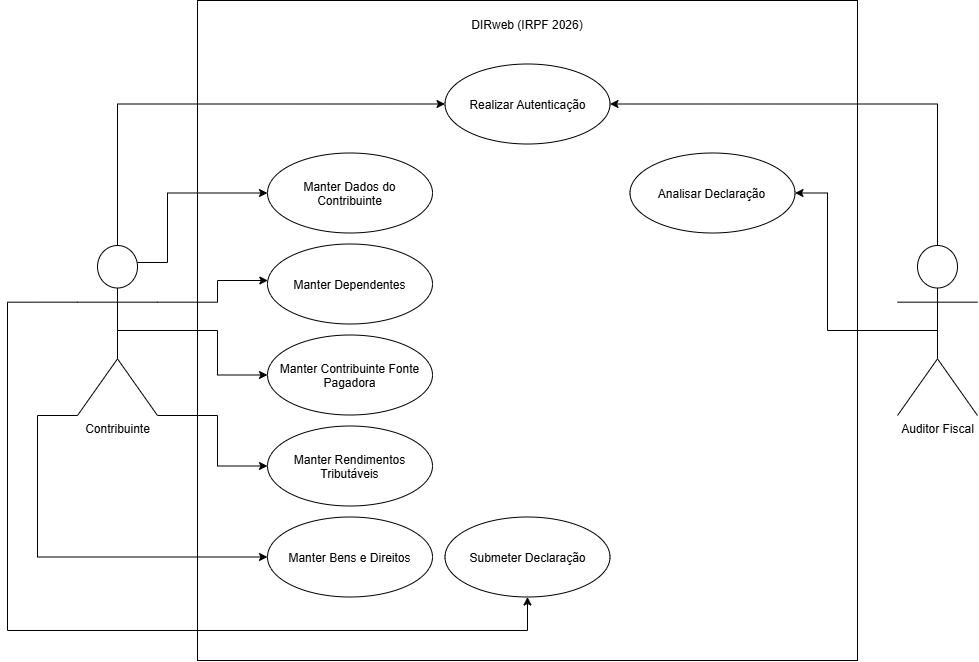

The diagram above was exported from draw.io. Its source (the exported page's mxGraphModel, read from the mxfile embedded in the PNG):
<mxGraphModel dx="1694" dy="899" grid="1" gridSize="10" guides="1" tooltips="1" connect="1" arrows="1" fold="1" page="1" pageScale="1" pageWidth="1169" pageHeight="827" math="0" shadow="0">
  <root>
    <mxCell id="0" />
    <mxCell id="1" parent="0" />
    <mxCell id="h6yWm9LsUPLjY_I27tI6-1" parent="1" style="whiteSpace=wrap;html=1;aspect=fixed;" value="" vertex="1">
      <mxGeometry height="660" width="660" x="270" y="90" as="geometry" />
    </mxCell>
    <mxCell id="h6yWm9LsUPLjY_I27tI6-2" parent="1" style="text;html=1;whiteSpace=wrap;strokeColor=none;fillColor=none;align=center;verticalAlign=middle;rounded=0;" value="DIRweb (IRPF 2026)" vertex="1">
      <mxGeometry height="30" width="150" x="525" y="100" as="geometry" />
    </mxCell>
    <mxCell id="h6yWm9LsUPLjY_I27tI6-3" parent="1" style="shape=umlActor;verticalLabelPosition=bottom;verticalAlign=top;html=1;outlineConnect=0;labelPerimeter=1;" value="Contribuinte" vertex="1">
      <mxGeometry height="170" width="80" x="150" y="335" as="geometry" />
    </mxCell>
    <mxCell id="h6yWm9LsUPLjY_I27tI6-4" parent="1" style="shape=umlActor;verticalLabelPosition=bottom;verticalAlign=top;html=1;outlineConnect=0;labelPerimeter=1;" value="Auditor Fiscal" vertex="1">
      <mxGeometry height="170" width="80" x="970" y="335" as="geometry" />
    </mxCell>
    <mxCell id="h6yWm9LsUPLjY_I27tI6-19" edge="1" parent="1" source="h6yWm9LsUPLjY_I27tI6-7" style="edgeStyle=orthogonalEdgeStyle;shape=connector;rounded=0;orthogonalLoop=1;jettySize=auto;html=1;strokeColor=default;align=center;verticalAlign=middle;fontFamily=Helvetica;fontSize=11;fontColor=default;labelBackgroundColor=default;defaultLabelBackgroundColor=page;endArrow=none;startArrow=classic;startFill=1;endFill=0;" target="h6yWm9LsUPLjY_I27tI6-4">
      <mxGeometry relative="1" as="geometry" />
    </mxCell>
    <mxCell id="h6yWm9LsUPLjY_I27tI6-7" parent="1" style="ellipse;whiteSpace=wrap;html=1;shapeInside=1;" value="Realizar Autenticação" vertex="1">
      <mxGeometry height="80" width="165" x="517.5" y="153.5" as="geometry" />
    </mxCell>
    <mxCell id="h6yWm9LsUPLjY_I27tI6-23" edge="1" parent="1" source="h6yWm9LsUPLjY_I27tI6-10" style="edgeStyle=orthogonalEdgeStyle;shape=connector;rounded=0;orthogonalLoop=1;jettySize=auto;html=1;strokeColor=default;align=center;verticalAlign=middle;fontFamily=Helvetica;fontSize=11;fontColor=default;labelBackgroundColor=default;defaultLabelBackgroundColor=page;endArrow=none;entryX=0.75;entryY=0.1;entryDx=0;entryDy=0;entryPerimeter=0;startArrow=classic;startFill=1;endFill=0;" target="h6yWm9LsUPLjY_I27tI6-3">
      <mxGeometry relative="1" x="-0.1579" as="geometry">
        <Array as="points">
          <mxPoint x="240" y="282.5" />
          <mxPoint x="240" y="352" />
        </Array>
        <mxPoint x="240.00000000000023" y="350" as="targetPoint" />
      </mxGeometry>
    </mxCell>
    <mxCell id="h6yWm9LsUPLjY_I27tI6-10" parent="1" style="ellipse;whiteSpace=wrap;html=1;shapeInside=1;" value="Manter Dados do Contribuinte" vertex="1">
      <mxGeometry height="80" width="165" x="340" y="242.5" as="geometry" />
    </mxCell>
    <mxCell id="h6yWm9LsUPLjY_I27tI6-11" parent="1" style="ellipse;whiteSpace=wrap;html=1;shapeInside=1;" value="Manter Dependentes" vertex="1">
      <mxGeometry height="80" width="165" x="340" y="333.5" as="geometry" />
    </mxCell>
    <mxCell id="h6yWm9LsUPLjY_I27tI6-12" parent="1" style="ellipse;whiteSpace=wrap;html=1;shapeInside=1;" value="Manter Contribuinte Fonte Pagadora" vertex="1">
      <mxGeometry height="80" width="165" x="340" y="424.5" as="geometry" />
    </mxCell>
    <mxCell id="h6yWm9LsUPLjY_I27tI6-13" parent="1" style="ellipse;whiteSpace=wrap;html=1;shapeInside=1;" value="Analisar Declaração" vertex="1">
      <mxGeometry height="80" width="165" x="702.5" y="242.5" as="geometry" />
    </mxCell>
    <mxCell id="h6yWm9LsUPLjY_I27tI6-14" parent="1" style="ellipse;whiteSpace=wrap;html=1;shapeInside=1;" value="Manter Rendimentos Tributáveis" vertex="1">
      <mxGeometry height="80" width="165" x="340" y="515.5" as="geometry" />
    </mxCell>
    <mxCell id="h6yWm9LsUPLjY_I27tI6-15" parent="1" style="ellipse;whiteSpace=wrap;html=1;shapeInside=1;" value="Manter Bens e Direitos" vertex="1">
      <mxGeometry height="80" width="165" x="340" y="606.5" as="geometry" />
    </mxCell>
    <mxCell id="h6yWm9LsUPLjY_I27tI6-16" parent="1" style="ellipse;whiteSpace=wrap;html=1;shapeInside=1;" value="Submeter Declaração" vertex="1">
      <mxGeometry height="80" width="165" x="517.5" y="606.5" as="geometry" />
    </mxCell>
    <mxCell id="h6yWm9LsUPLjY_I27tI6-18" edge="1" parent="1" source="h6yWm9LsUPLjY_I27tI6-13" style="edgeStyle=orthogonalEdgeStyle;shape=connector;rounded=0;orthogonalLoop=1;jettySize=auto;html=1;strokeColor=default;align=center;verticalAlign=middle;fontFamily=Helvetica;fontSize=11;fontColor=default;labelBackgroundColor=default;defaultLabelBackgroundColor=page;endArrow=none;entryX=0.5;entryY=0.5;entryDx=0;entryDy=0;entryPerimeter=0;startArrow=classic;startFill=1;endFill=0;" target="h6yWm9LsUPLjY_I27tI6-4">
      <mxGeometry relative="1" x="-0.25" as="geometry">
        <Array as="points">
          <mxPoint x="900" y="282.5" />
          <mxPoint x="900" y="420" />
        </Array>
      </mxGeometry>
    </mxCell>
    <mxCell id="h6yWm9LsUPLjY_I27tI6-20" edge="1" parent="1" source="h6yWm9LsUPLjY_I27tI6-7" style="edgeStyle=orthogonalEdgeStyle;shape=connector;rounded=0;orthogonalLoop=1;jettySize=auto;html=1;entryX=0.5;entryY=0;entryDx=0;entryDy=0;entryPerimeter=0;strokeColor=default;align=center;verticalAlign=middle;fontFamily=Helvetica;fontSize=11;fontColor=default;labelBackgroundColor=default;defaultLabelBackgroundColor=page;endArrow=none;startArrow=classic;startFill=1;endFill=0;" target="h6yWm9LsUPLjY_I27tI6-3">
      <mxGeometry relative="1" as="geometry" />
    </mxCell>
    <mxCell id="h6yWm9LsUPLjY_I27tI6-24" edge="1" parent="1" source="h6yWm9LsUPLjY_I27tI6-11" style="edgeStyle=orthogonalEdgeStyle;shape=connector;rounded=0;orthogonalLoop=1;jettySize=auto;html=1;entryX=1;entryY=0.3333333333333333;entryDx=0;entryDy=0;entryPerimeter=0;strokeColor=default;align=center;verticalAlign=middle;fontFamily=Helvetica;fontSize=11;fontColor=default;labelBackgroundColor=default;defaultLabelBackgroundColor=page;endArrow=none;startArrow=classic;startFill=1;endFill=0;" target="h6yWm9LsUPLjY_I27tI6-3">
      <mxGeometry relative="1" x="0.008" as="geometry">
        <Array as="points">
          <mxPoint x="290" y="370" />
          <mxPoint x="290" y="391.7" />
        </Array>
      </mxGeometry>
    </mxCell>
    <mxCell id="h6yWm9LsUPLjY_I27tI6-25" edge="1" parent="1" source="h6yWm9LsUPLjY_I27tI6-12" style="edgeStyle=orthogonalEdgeStyle;shape=connector;rounded=0;orthogonalLoop=1;jettySize=auto;html=1;entryX=0.5;entryY=0.5;entryDx=0;entryDy=0;entryPerimeter=0;strokeColor=default;align=center;verticalAlign=middle;fontFamily=Helvetica;fontSize=11;fontColor=default;labelBackgroundColor=default;defaultLabelBackgroundColor=page;endArrow=none;endFill=0;startArrow=classic;startFill=1;" target="h6yWm9LsUPLjY_I27tI6-3">
      <mxGeometry relative="1" as="geometry">
        <Array as="points">
          <mxPoint x="290" y="464.5" />
          <mxPoint x="290" y="420" />
        </Array>
      </mxGeometry>
    </mxCell>
    <mxCell id="h6yWm9LsUPLjY_I27tI6-26" edge="1" parent="1" source="h6yWm9LsUPLjY_I27tI6-14" style="edgeStyle=orthogonalEdgeStyle;shape=connector;rounded=0;orthogonalLoop=1;jettySize=auto;html=1;entryX=1;entryY=1;entryDx=0;entryDy=0;entryPerimeter=0;strokeColor=default;align=center;verticalAlign=middle;fontFamily=Helvetica;fontSize=11;fontColor=default;labelBackgroundColor=default;defaultLabelBackgroundColor=page;endArrow=none;startArrow=classic;startFill=1;endFill=0;" target="h6yWm9LsUPLjY_I27tI6-3">
      <mxGeometry relative="1" as="geometry">
        <Array as="points">
          <mxPoint x="290" y="555.5" />
          <mxPoint x="290" y="505" />
        </Array>
      </mxGeometry>
    </mxCell>
    <mxCell id="h6yWm9LsUPLjY_I27tI6-27" edge="1" parent="1" source="h6yWm9LsUPLjY_I27tI6-15" style="edgeStyle=orthogonalEdgeStyle;shape=connector;rounded=0;orthogonalLoop=1;jettySize=auto;html=1;entryX=0;entryY=1;entryDx=0;entryDy=0;entryPerimeter=0;strokeColor=default;align=center;verticalAlign=middle;fontFamily=Helvetica;fontSize=11;fontColor=default;labelBackgroundColor=default;defaultLabelBackgroundColor=page;endArrow=none;startArrow=classic;startFill=1;endFill=0;" target="h6yWm9LsUPLjY_I27tI6-3">
      <mxGeometry relative="1" x="-0.1932" as="geometry">
        <Array as="points">
          <mxPoint x="110" y="646.5" />
          <mxPoint x="110" y="505" />
        </Array>
      </mxGeometry>
    </mxCell>
    <mxCell id="h6yWm9LsUPLjY_I27tI6-28" edge="1" parent="1" source="h6yWm9LsUPLjY_I27tI6-16" style="edgeStyle=orthogonalEdgeStyle;shape=connector;rounded=0;orthogonalLoop=1;jettySize=auto;html=1;entryX=0;entryY=0.3333333333333333;entryDx=0;entryDy=0;entryPerimeter=0;strokeColor=default;align=center;verticalAlign=middle;fontFamily=Helvetica;fontSize=11;fontColor=default;labelBackgroundColor=default;defaultLabelBackgroundColor=page;endArrow=none;startArrow=classic;startFill=1;endFill=0;" target="h6yWm9LsUPLjY_I27tI6-3">
      <mxGeometry relative="1" x="-0.1126" as="geometry">
        <Array as="points">
          <mxPoint x="600" y="720" />
          <mxPoint x="80" y="720" />
          <mxPoint x="80" y="391.7" />
        </Array>
      </mxGeometry>
    </mxCell>
  </root>
</mxGraphModel>